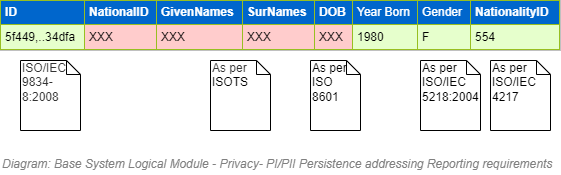

The diagram above was exported from draw.io. Its source (the exported page's mxGraphModel, read from the mxfile embedded in the PNG):
<mxGraphModel dx="782" dy="549" grid="1" gridSize="10" guides="1" tooltips="1" connect="1" arrows="1" fold="1" page="1" pageScale="1" pageWidth="827" pageHeight="1169" math="0" shadow="0">
  <root>
    <mxCell id="fuWN3s99KNgWF3A_jOTt-0" />
    <mxCell id="fuWN3s99KNgWF3A_jOTt-1" value="Diagram" parent="fuWN3s99KNgWF3A_jOTt-0" />
    <mxCell id="fuWN3s99KNgWF3A_jOTt-83" value="&lt;table border=&quot;1&quot; width=&quot;100%&quot; cellpadding=&quot;4&quot; style=&quot;width: 100% ; height: 100% ; border-collapse: collapse&quot;&gt;&lt;tbody&gt;&lt;tr style=&quot;background-color: #a7c942 ; color: #ffffff ; border: 1px solid #98bf21&quot;&gt;&lt;th align=&quot;left&quot; style=&quot;background-color: rgb(0 , 102 , 204)&quot;&gt;ID&lt;/th&gt;&lt;td style=&quot;background-color: rgb(0 , 102 , 204)&quot;&gt;&lt;b&gt;NationalID&lt;/b&gt;&lt;/td&gt;&lt;th align=&quot;left&quot; style=&quot;background-color: rgb(0 , 102 , 204)&quot;&gt;GivenNames&lt;/th&gt;&lt;th align=&quot;left&quot; style=&quot;background-color: rgb(0 , 102 , 204)&quot;&gt;SurNames&lt;/th&gt;&lt;td style=&quot;background-color: rgb(0 , 102 , 204)&quot;&gt;&lt;b&gt;DOB&lt;/b&gt;&lt;/td&gt;&lt;td style=&quot;background-color: rgb(0 , 102 , 204)&quot;&gt;Year Born&lt;/td&gt;&lt;td style=&quot;background-color: rgb(0 , 102 , 204)&quot;&gt;Gender&lt;/td&gt;&lt;td style=&quot;background-color: rgb(0 , 102 , 204)&quot;&gt;&lt;b&gt;NationalityID&lt;/b&gt;&lt;/td&gt;&lt;/tr&gt;&lt;tr style=&quot;border: 1px solid #98bf21&quot;&gt;&lt;td style=&quot;background-color: rgb(230 , 255 , 204)&quot;&gt;5f449,..34dfa&lt;/td&gt;&lt;td style=&quot;background-color: rgb(255 , 204 , 204)&quot;&gt;XXX&lt;/td&gt;&lt;td style=&quot;background-color: rgb(255 , 204 , 204)&quot;&gt;XXX&lt;/td&gt;&lt;td style=&quot;background-color: rgb(255 , 204 , 204)&quot;&gt;XXX&lt;/td&gt;&lt;td style=&quot;background-color: rgb(255 , 204 , 204)&quot;&gt;XXX&lt;/td&gt;&lt;td style=&quot;background-color: rgb(230 , 255 , 204)&quot;&gt;1980&lt;/td&gt;&lt;td style=&quot;background-color: rgb(230 , 255 , 204)&quot;&gt;F&lt;/td&gt;&lt;td style=&quot;background-color: rgb(230 , 255 , 204)&quot;&gt;554&lt;/td&gt;&lt;/tr&gt;&lt;/tbody&gt;&lt;/table&gt;" style="text;html=1;strokeColor=#c0c0c0;fillColor=#ffffff;overflow=fill;rounded=0;" parent="fuWN3s99KNgWF3A_jOTt-1" vertex="1">
      <mxGeometry x="120" y="350" width="560" height="50" as="geometry" />
    </mxCell>
    <mxCell id="fuWN3s99KNgWF3A_jOTt-85" value="As per ISO/IEC 5218:2004" style="shape=note;whiteSpace=wrap;html=1;size=14;verticalAlign=top;align=left;spacingTop=-6;fillColor=none;" parent="fuWN3s99KNgWF3A_jOTt-1" vertex="1">
      <mxGeometry x="540" y="410" width="60" height="70" as="geometry" />
    </mxCell>
    <mxCell id="fuWN3s99KNgWF3A_jOTt-86" value="As per ISO/IEC&amp;nbsp;&lt;br&gt;4217&amp;nbsp;" style="shape=note;whiteSpace=wrap;html=1;size=14;verticalAlign=top;align=left;spacingTop=-6;fillColor=none;" parent="fuWN3s99KNgWF3A_jOTt-1" vertex="1">
      <mxGeometry x="610" y="410" width="60" height="70" as="geometry" />
    </mxCell>
    <mxCell id="fuWN3s99KNgWF3A_jOTt-87" value="As per ISO&lt;br&gt;8601" style="shape=note;whiteSpace=wrap;html=1;size=14;verticalAlign=top;align=left;spacingTop=-6;fillColor=none;" parent="fuWN3s99KNgWF3A_jOTt-1" vertex="1">
      <mxGeometry x="430" y="410" width="50" height="70" as="geometry" />
    </mxCell>
    <mxCell id="fuWN3s99KNgWF3A_jOTt-88" value="&lt;span style=&quot;color: rgb(51 , 51 , 51) ; background-color: rgb(255 , 255 , 255)&quot;&gt;&lt;font style=&quot;font-size: 12px&quot;&gt;ISO/IEC 9834-8:2008&lt;/font&gt;&lt;/span&gt;" style="shape=note;whiteSpace=wrap;html=1;size=14;verticalAlign=top;align=left;spacingTop=-6;fillColor=none;" parent="fuWN3s99KNgWF3A_jOTt-1" vertex="1">
      <mxGeometry x="140" y="410" width="60" height="70" as="geometry" />
    </mxCell>
    <mxCell id="fuWN3s99KNgWF3A_jOTt-89" value="&lt;span style=&quot;color: rgb(51 , 51 , 51) ; background-color: rgb(255 , 255 , 255)&quot;&gt;&lt;font style=&quot;font-size: 12px&quot;&gt;As per&lt;br&gt;&lt;/font&gt;&lt;/span&gt;&lt;a href=&quot;https://www.iso.org/schema/isosts/&quot;&gt;I&lt;/a&gt;SOTS&lt;span style=&quot;color: rgb(51 , 51 , 51) ; background-color: rgb(255 , 255 , 255)&quot;&gt;&lt;font style=&quot;font-size: 12px&quot;&gt;&lt;br&gt;&lt;/font&gt;&lt;/span&gt;" style="shape=note;whiteSpace=wrap;html=1;size=14;verticalAlign=top;align=left;spacingTop=-6;fillColor=none;" parent="fuWN3s99KNgWF3A_jOTt-1" vertex="1">
      <mxGeometry x="330" y="410" width="60" height="70" as="geometry" />
    </mxCell>
    <mxCell id="fuWN3s99KNgWF3A_jOTt-69" value="Title/Diagram" parent="fuWN3s99KNgWF3A_jOTt-0" />
    <mxCell id="fuWN3s99KNgWF3A_jOTt-70" value="&lt;font style=&quot;font-size: 12px&quot;&gt;&lt;span style=&quot;font-size: 12px&quot;&gt;Diagram: Base System Logical Module -&amp;nbsp;&lt;/span&gt;Privacy- PI/PII Persistence addressing Reporting requirements&lt;/font&gt;" style="text;strokeColor=none;fillColor=none;html=1;fontSize=24;fontStyle=2;verticalAlign=middle;align=left;shadow=0;glass=0;comic=0;opacity=30;fontColor=#808080;" parent="fuWN3s99KNgWF3A_jOTt-69" vertex="1">
      <mxGeometry x="120" y="500" width="520" height="20" as="geometry" />
    </mxCell>
    <mxCell id="fuWN3s99KNgWF3A_jOTt-74" value="Context/Legend" parent="fuWN3s99KNgWF3A_jOTt-0" />
  </root>
</mxGraphModel>